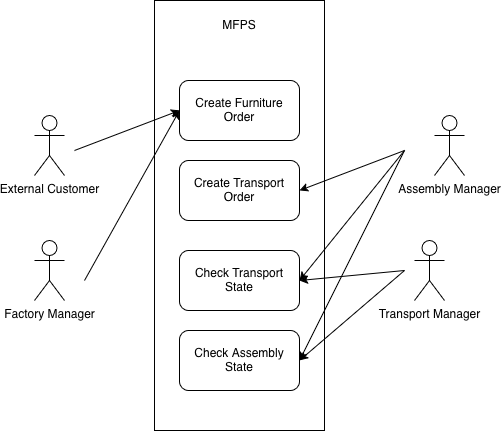

The diagram above was exported from draw.io. Its source (the exported page's mxGraphModel, read from the mxfile embedded in the PNG):
<mxGraphModel dx="754" dy="513" grid="1" gridSize="10" guides="1" tooltips="1" connect="1" arrows="1" fold="1" page="1" pageScale="1" pageWidth="850" pageHeight="1100" math="0" shadow="0">
  <root>
    <mxCell id="0" />
    <mxCell id="1" parent="0" />
    <mxCell id="1MZ2DLmTSbgNesFTPC8D-1" parent="1" style="whiteSpace=wrap;html=1;fillColor=none;" value="" vertex="1">
      <mxGeometry height="430" width="170" x="330" y="150" as="geometry" />
    </mxCell>
    <mxCell id="1MZ2DLmTSbgNesFTPC8D-2" parent="1" style="text;html=1;whiteSpace=wrap;strokeColor=none;fillColor=none;align=center;verticalAlign=middle;rounded=0;" value="MFPS" vertex="1">
      <mxGeometry height="30" width="60" x="385" y="160" as="geometry" />
    </mxCell>
    <mxCell id="1MZ2DLmTSbgNesFTPC8D-3" parent="1" style="shape=umlActor;verticalLabelPosition=bottom;verticalAlign=top;html=1;outlineConnect=0;" value="External Customer" vertex="1">
      <mxGeometry height="60" width="30" x="210" y="265" as="geometry" />
    </mxCell>
    <mxCell id="1MZ2DLmTSbgNesFTPC8D-4" parent="1" style="shape=umlActor;verticalLabelPosition=bottom;verticalAlign=top;html=1;outlineConnect=0;" value="Assembly Manager" vertex="1">
      <mxGeometry height="60" width="30" x="610" y="265" as="geometry" />
    </mxCell>
    <mxCell id="1MZ2DLmTSbgNesFTPC8D-6" parent="1" style="shape=umlActor;verticalLabelPosition=bottom;verticalAlign=top;html=1;outlineConnect=0;" value="Factory Manager" vertex="1">
      <mxGeometry height="60" width="30" x="210" y="390" as="geometry" />
    </mxCell>
    <mxCell id="1MZ2DLmTSbgNesFTPC8D-7" parent="1" style="shape=umlActor;verticalLabelPosition=bottom;verticalAlign=top;html=1;outlineConnect=0;" value="Transport Manager" vertex="1">
      <mxGeometry height="60" width="30" x="590" y="390" as="geometry" />
    </mxCell>
    <mxCell id="1MZ2DLmTSbgNesFTPC8D-9" parent="1" style="rounded=1;whiteSpace=wrap;html=1;fillColor=none;" value="Create Furniture Order" vertex="1">
      <mxGeometry height="60" width="120" x="355" y="230" as="geometry" />
    </mxCell>
    <mxCell id="1MZ2DLmTSbgNesFTPC8D-10" parent="1" style="rounded=1;whiteSpace=wrap;html=1;fillColor=none;" value="Check Transport State" vertex="1">
      <mxGeometry height="60" width="120" x="355" y="400" as="geometry" />
    </mxCell>
    <mxCell id="1MZ2DLmTSbgNesFTPC8D-11" parent="1" style="rounded=1;whiteSpace=wrap;html=1;fillColor=none;" value="Check Assembly State" vertex="1">
      <mxGeometry height="60" width="120" x="355" y="480" as="geometry" />
    </mxCell>
    <mxCell id="1MZ2DLmTSbgNesFTPC8D-12" parent="1" style="rounded=1;whiteSpace=wrap;html=1;fillColor=none;" value="Create Transport Order" vertex="1">
      <mxGeometry height="60" width="120" x="355" y="310" as="geometry" />
    </mxCell>
    <mxCell id="1MZ2DLmTSbgNesFTPC8D-14" edge="1" parent="1" style="endArrow=classic;html=1;rounded=0;entryX=0;entryY=0.5;entryDx=0;entryDy=0;" target="1MZ2DLmTSbgNesFTPC8D-9" value="">
      <mxGeometry height="50" relative="1" width="50" as="geometry">
        <mxPoint x="250" y="300" as="sourcePoint" />
        <mxPoint x="300" y="250" as="targetPoint" />
      </mxGeometry>
    </mxCell>
    <mxCell id="1MZ2DLmTSbgNesFTPC8D-16" edge="1" parent="1" style="endArrow=classic;html=1;rounded=0;entryX=0;entryY=0.5;entryDx=0;entryDy=0;" target="1MZ2DLmTSbgNesFTPC8D-9" value="">
      <mxGeometry height="50" relative="1" width="50" as="geometry">
        <mxPoint x="260" y="430" as="sourcePoint" />
        <mxPoint x="365" y="390" as="targetPoint" />
      </mxGeometry>
    </mxCell>
    <mxCell id="1MZ2DLmTSbgNesFTPC8D-17" edge="1" parent="1" style="endArrow=classic;html=1;rounded=0;entryX=1;entryY=0.5;entryDx=0;entryDy=0;" target="1MZ2DLmTSbgNesFTPC8D-12" value="">
      <mxGeometry height="50" relative="1" width="50" as="geometry">
        <mxPoint x="580" y="300" as="sourcePoint" />
        <mxPoint x="530" y="340" as="targetPoint" />
      </mxGeometry>
    </mxCell>
    <mxCell id="1MZ2DLmTSbgNesFTPC8D-18" edge="1" parent="1" style="endArrow=classic;html=1;rounded=0;entryX=1;entryY=0.5;entryDx=0;entryDy=0;" target="1MZ2DLmTSbgNesFTPC8D-10" value="">
      <mxGeometry height="50" relative="1" width="50" as="geometry">
        <mxPoint x="580" y="300" as="sourcePoint" />
        <mxPoint x="475" y="340" as="targetPoint" />
      </mxGeometry>
    </mxCell>
    <mxCell id="1MZ2DLmTSbgNesFTPC8D-19" edge="1" parent="1" style="endArrow=classic;html=1;rounded=0;entryX=1;entryY=0.5;entryDx=0;entryDy=0;" target="1MZ2DLmTSbgNesFTPC8D-11" value="">
      <mxGeometry height="50" relative="1" width="50" as="geometry">
        <mxPoint x="580" y="300" as="sourcePoint" />
        <mxPoint x="475" y="340" as="targetPoint" />
      </mxGeometry>
    </mxCell>
    <mxCell id="1MZ2DLmTSbgNesFTPC8D-20" edge="1" parent="1" style="endArrow=classic;html=1;rounded=0;entryX=1;entryY=0.5;entryDx=0;entryDy=0;" target="1MZ2DLmTSbgNesFTPC8D-10" value="">
      <mxGeometry height="50" relative="1" width="50" as="geometry">
        <mxPoint x="580" y="420" as="sourcePoint" />
        <mxPoint x="475" y="460" as="targetPoint" />
      </mxGeometry>
    </mxCell>
    <mxCell id="1MZ2DLmTSbgNesFTPC8D-21" edge="1" parent="1" style="endArrow=classic;html=1;rounded=0;entryX=1;entryY=0.5;entryDx=0;entryDy=0;" target="1MZ2DLmTSbgNesFTPC8D-11" value="">
      <mxGeometry height="50" relative="1" width="50" as="geometry">
        <mxPoint x="580" y="420" as="sourcePoint" />
        <mxPoint x="475" y="430" as="targetPoint" />
      </mxGeometry>
    </mxCell>
  </root>
</mxGraphModel>